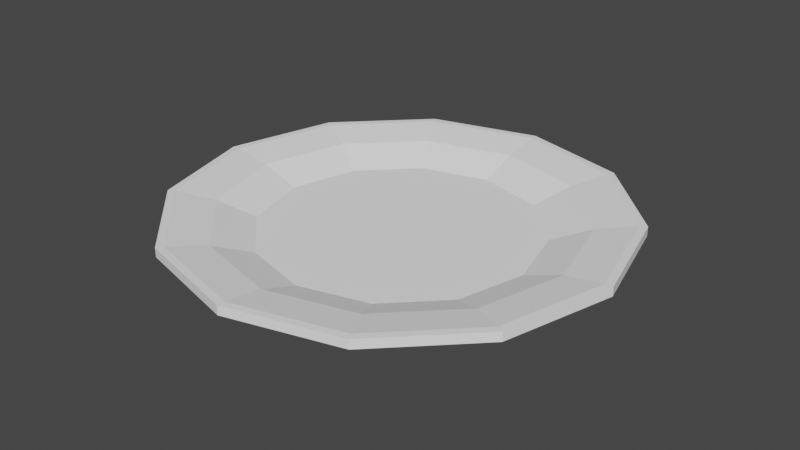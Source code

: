 # Source: Plate.blend  (saved by Blender 2.82.7; exported with 4.5.12 LTS)
import bpy
from mathutils import Matrix  # noqa: F401  (used for matrix-valued properties, if any)

bpy.ops.wm.read_factory_settings(use_empty=True)
scene = bpy.context.scene
scene.name = 'Scene'

# ---- collections
col_collection = bpy.data.collections.new('Collection'); scene.collection.children.link(col_collection)

# ---- materials (node trees are filled in below, after node groups)
mat_material_001 = bpy.data.materials.new('Material.001')
mat_material_001.use_transparent_shadow = False

# ---- material node trees
mat_material_001.use_nodes = True; mat_material_001.node_tree.nodes.clear()
_N = mat_material_001.node_tree.nodes; _L = mat_material_001.node_tree.links
n0 = _N.new('ShaderNodeOutputMaterial'); n0.name = 'Material Output'; n0.location = (300, 300)
n1 = _N.new('ShaderNodeBsdfPrincipled'); n1.name = 'Principled BSDF'; n1.location = (10, 300)
n1.distribution = 'GGX'
n1.subsurface_method = 'BURLEY'
n1.inputs[0].default_value = (1.0, 1.0, 1.0, 1.0)
n1.inputs[3].default_value = 1.45
n1.inputs[27].default_value = (0.0, 0.0, 0.0, 1.0)
n1.inputs[28].default_value = 1.0
_L.new(n1.outputs[0], n0.inputs[0])
n0.is_active_output = True

# ---- world
world_world = bpy.data.worlds.new('World'); scene.world = world_world
world_world.use_nodes = True; world_world.node_tree.nodes.clear()
_N = world_world.node_tree.nodes; _L = world_world.node_tree.links
n0 = _N.new('ShaderNodeOutputWorld'); n0.name = 'World Output'; n0.location = (300, 300)
n1 = _N.new('ShaderNodeBackground'); n1.name = 'Background'; n1.location = (10, 300)
n1.inputs[0].default_value = (0.05088, 0.05088, 0.05088, 1.0)
_L.new(n1.outputs[0], n0.inputs[0])
n0.is_active_output = True
world_world.color = (0.05088, 0.05088, 0.05088)
world_world.use_sun_shadow = False
world_world.sun_shadow_jitter_overblur = 0.0

# ---- meshes
me_cylinder = bpy.data.meshes.new('Cylinder')
me_cylinder.from_pydata([(-2.123e-08, -0.137, -0.9308), (-3.084e-08, -0.04306, -1.0), (0.4654, -0.137, -0.8061), (0.5, -0.04306, -0.866), (0.8061, -0.137, -0.4654), (0.866, -0.04306, -0.5), (0.9308, -0.137, -1.015e-07), (1.0, -0.04306, -1.014e-07), (0.8061, -0.137, 0.4654), (0.866, -0.04306, 0.5), (0.4654, -0.137, 0.8061), (0.5, -0.04306, 0.866), (1.116e-07, -0.137, 0.9308), (1.202e-07, -0.04306, 1.0), (-0.4654, -0.137, 0.8061), (-0.5, -0.04306, 0.866), (-0.8061, -0.137, 0.4654), (-0.866, -0.04306, 0.5), (-0.9308, -0.137, 2.908e-07), (-1.0, -0.04306, 3.198e-07), (-0.8061, -0.137, -0.4654), (-0.866, -0.04306, -0.5), (-0.4654, -0.137, -0.8061), (-0.5, -0.04306, -0.866), (-3.084e-08, -0.137, -1.0), (0.5, -0.137, -0.866), (0.866, -0.137, -0.5), (1.0, -0.137, -9.725e-08), (0.866, -0.137, 0.5), (0.5, -0.137, 0.866), (1.202e-07, -0.137, 1.0), (-0.5, -0.137, 0.866), (-0.866, -0.137, 0.5), (-1.0, -0.137, 3.239e-07), (-0.866, -0.137, -0.5), (-0.5, -0.137, -0.866), (-2.141e-08, -0.0805, -0.9308), (0.4654, -0.0805, -0.8061), (0.8061, -0.0805, -0.4654), (0.9308, -0.0805, -1.04e-07), (0.8061, -0.0805, 0.4654), (0.4654, -0.0805, 0.8061), (1.114e-07, -0.0805, 0.9308), (-0.4654, -0.0805, 0.8061), (-0.8061, -0.0805, 0.4654), (-0.9308, -0.0805, 2.884e-07), (-0.8061, -0.0805, -0.4654), (-0.4654, -0.0805, -0.8061), (0.792, 0.04801, -1.372), (-2.454e-08, 0.04801, -1.584), (1.372, 0.04801, -0.792), (1.584, 0.04801, -1.61e-07), (1.372, 0.04801, 0.792), (0.792, 0.04801, 1.372), (2.146e-07, 0.04801, 1.584), (-0.792, 0.04801, 1.372), (-1.372, 0.04801, 0.792), (-1.584, 0.04801, 5.062e-07), (-1.372, 0.04801, -0.792), (-0.792, 0.04801, -1.372), (0.4863, -0.03385, -0.8424), (9.266e-08, -0.03385, -0.9727), (0.8424, -0.03385, -0.4863), (0.9727, -0.03385, -1.865e-07), (0.8424, -0.03385, 0.4863), (0.4863, -0.03385, 0.8424), (1.572e-07, -0.03385, 0.9727), (-0.4863, -0.03385, 0.8424), (-0.8424, -0.03385, 0.4863), (-0.9727, -0.03385, 1.845e-07), (-0.8424, -0.03385, -0.4863), (-0.4864, -0.03385, -0.8424), (0.792, 0.1134, -1.372), (-2.462e-08, 0.1134, -1.584), (1.372, 0.1134, -0.792), (1.584, 0.1134, -1.639e-07), (1.372, 0.1134, 0.792), (0.792, 0.1134, 1.372), (2.146e-07, 0.1134, 1.584), (-0.792, 0.1134, 1.372), (-1.372, 0.1134, 0.792), (-1.584, 0.1134, 5.033e-07), (-1.372, 0.1134, -0.792), (-0.792, 0.1134, -1.372), (0.7652, 0.1134, -1.325), (-1.718e-08, 0.1134, -1.53), (1.325, 0.1134, -0.7652), (1.53, 0.1134, -1.647e-07), (1.325, 0.1134, 0.7652), (0.7652, 0.1134, 1.325), (2.071e-07, 0.1134, 1.53), (-0.7652, 0.1134, 1.325), (-1.325, 0.1134, 0.7652), (-1.53, 0.1134, 4.793e-07), (-1.325, 0.1134, -0.7652), (-0.7652, 0.1134, -1.325), (-1.119, 0.03663, 0.646), (-1.292, 0.03663, 4.115e-07), (-0.646, 0.03663, 1.119), (1.674e-07, 0.03663, 1.292), (0.646, 0.03663, 1.119), (1.119, 0.03663, 0.646), (1.292, 0.03663, -1.327e-07), (-0.646, 0.03663, -1.119), (-2.769e-08, 0.03663, -1.292), (0.646, 0.03663, -1.119), (1.119, 0.03663, -0.646), (-1.119, 0.03663, -0.646), (3.774e-08, 0.06707, -1.252), (0.6258, 0.06707, -1.084), (1.084, 0.06707, -0.6258), (1.252, 0.06707, -1.768e-07), (1.084, 0.06707, 0.6258), (0.6258, 0.06707, 1.084), (1.822e-07, 0.06707, 1.252), (-0.6258, 0.06707, 1.084), (-1.084, 0.06707, 0.6258), (-1.252, 0.06707, 3.307e-07), (-1.084, 0.06707, -0.6258), (-0.6258, 0.06707, -1.084), (1.25e-07, -0.03385, -8.587e-08), (-1.795e-08, -0.0805, -1.486e-07), (-1.322, 0.0586, 0.7634), (-0.7634, 0.0586, 1.322), (2.054e-07, 0.0586, 1.527), (0.7634, 0.0586, 1.322), (1.322, 0.0586, 0.7634), (1.527, 0.0586, -1.56e-07), (-0.7634, 0.0586, -1.322), (1.322, 0.0586, -0.7634), (-1.322, 0.0586, -0.7634), (-1.527, 0.0586, 4.87e-07), (-2.516e-08, 0.0586, -1.527), (0.7634, 0.0586, -1.322)], [], [(24, 1, 3, 25), (25, 3, 5, 26), (26, 5, 7, 27), (27, 7, 9, 28), (28, 9, 11, 29), (29, 11, 13, 30), (30, 13, 15, 31), (31, 15, 17, 32), (32, 17, 19, 33), (33, 19, 21, 34), (131, 122, 56, 57), (34, 21, 23, 35), (35, 23, 1, 24), (0, 2, 37, 36), (2, 0, 24, 25), (4, 2, 25, 26), (6, 4, 26, 27), (8, 6, 27, 28), (10, 8, 28, 29), (12, 10, 29, 30), (14, 12, 30, 31), (16, 14, 31, 32), (18, 16, 32, 33), (20, 18, 33, 34), (22, 20, 34, 35), (0, 22, 35, 24), (37, 38, 121, 36), (14, 16, 44, 43), (8, 10, 41, 40), (22, 0, 36, 47), (2, 4, 38, 37), (16, 18, 45, 44), (10, 12, 42, 41), (4, 6, 39, 38), (18, 20, 46, 45), (12, 14, 43, 42), (6, 8, 40, 39), (20, 22, 47, 46), (52, 51, 75, 76), (122, 123, 55, 56), (123, 124, 54, 55), (124, 125, 53, 54), (125, 126, 52, 53), (126, 127, 51, 52), (132, 128, 59, 49), (133, 132, 49, 48), (127, 129, 50, 51), (128, 130, 58, 59), (129, 133, 48, 50), (130, 131, 57, 58), (120, 68, 67, 66), (59, 58, 82, 83), (48, 49, 73, 72), (56, 55, 79, 80), (53, 52, 76, 77), (49, 59, 83, 73), (50, 48, 72, 74), (57, 56, 80, 81), (54, 53, 77, 78), (51, 50, 74, 75), (58, 57, 81, 82), (55, 54, 78, 79), (85, 84, 72, 73), (84, 86, 74, 72), (86, 87, 75, 74), (87, 88, 76, 75), (88, 89, 77, 76), (89, 90, 78, 77), (90, 91, 79, 78), (91, 92, 80, 79), (92, 93, 81, 80), (93, 94, 82, 81), (94, 95, 83, 82), (95, 85, 73, 83), (108, 109, 84, 85), (109, 110, 86, 84), (110, 111, 87, 86), (111, 112, 88, 87), (112, 113, 89, 88), (113, 114, 90, 89), (114, 115, 91, 90), (115, 116, 92, 91), (116, 117, 93, 92), (117, 118, 94, 93), (118, 119, 95, 94), (119, 108, 85, 95), (21, 19, 97, 107), (5, 3, 105, 106), (23, 21, 107, 103), (7, 5, 106, 102), (3, 1, 104, 105), (1, 23, 103, 104), (9, 7, 102, 101), (11, 9, 101, 100), (13, 11, 100, 99), (15, 13, 99, 98), (17, 15, 98, 96), (19, 17, 96, 97), (71, 61, 108, 119), (70, 71, 119, 118), (69, 70, 118, 117), (68, 69, 117, 116), (67, 68, 116, 115), (66, 67, 115, 114), (65, 66, 114, 113), (64, 65, 113, 112), (63, 64, 112, 111), (62, 63, 111, 110), (60, 62, 110, 109), (61, 60, 109, 108), (120, 66, 65, 64), (120, 70, 69, 68), (60, 61, 120, 62), (61, 71, 70, 120), (62, 120, 64, 63), (39, 40, 121, 38), (101, 102, 127, 126), (41, 42, 121, 40), (104, 103, 128, 132), (43, 44, 121, 42), (105, 104, 132, 133), (45, 46, 121, 44), (102, 106, 129, 127), (47, 36, 121, 46), (103, 107, 130, 128), (107, 97, 131, 130), (106, 105, 133, 129), (100, 101, 126, 125), (99, 100, 125, 124), (98, 99, 124, 123), (96, 98, 123, 122), (97, 96, 122, 131)])
_uv = me_cylinder.uv_layers.new(name='UVMap')
_uv.uv.foreach_set('vector', [1.0, 0.5, 1.0, 1.0, 0.9167, 1.0, 0.9167, 0.5, 0.9167, 0.5, 0.9167, 1.0, 0.8333, 1.0, 0.8333, 0.5, 0.8333, 0.5, 0.8333, 1.0, 0.75, 1.0, 0.75, 0.5, 0.75, 0.5, 0.75, 1.0, 0.6667, 1.0, 0.6667, 0.5, 0.6667, 0.5, 0.6667, 1.0, 0.5833, 1.0, 0.5833, 0.5, 0.5833, 0.5, 0.5833, 1.0, 0.5, 1.0, 0.5, 0.5, 0.5, 0.5, 0.5, 1.0, 0.4167, 1.0, 0.4167, 0.5, 0.4167, 0.5, 0.4167, 1.0, 0.3333, 1.0, 0.3333, 0.5, 0.3333, 0.5, 0.3333, 1.0, 0.25, 1.0, 0.25, 0.5, 0.25, 0.5, 0.25, 1.0, 0.1667, 1.0, 0.1667, 0.5, 0.25, 1.0, 0.3333, 1.0, 0.3333, 1.0, 0.25, 1.0, 0.1667, 0.5, 0.1667, 1.0, 0.08333, 1.0, 0.08333, 0.5, 0.08333, 0.5, 0.08333, 1.0, 7.451e-08, 1.0, 7.451e-08, 0.5, 0.75, 0.4734, 0.8617, 0.4435, 0.8617, 0.4435, 0.75, 0.4734, 0.8617, 0.4435, 0.75, 0.4734, 0.75, 0.49, 0.87, 0.4578, 0.9435, 0.3617, 0.8617, 0.4435, 0.87, 0.4578, 0.9578, 0.37, 0.9734, 0.25, 0.9435, 0.3617, 0.9578, 0.37, 0.99, 0.25, 0.9435, 0.1383, 0.9734, 0.25, 0.99, 0.25, 0.9578, 0.13, 0.8617, 0.05654, 0.9435, 0.1383, 0.9578, 0.13, 0.87, 0.04215, 0.75, 0.02661, 0.8617, 0.05654, 0.87, 0.04215, 0.75, 0.01, 0.6383, 0.05654, 0.75, 0.02661, 0.75, 0.01, 0.63, 0.04215, 0.5565, 0.1383, 0.6383, 0.05654, 0.63, 0.04215, 0.5422, 0.13, 0.5266, 0.25, 0.5565, 0.1383, 0.5422, 0.13, 0.51, 0.25, 0.5565, 0.3617, 0.5266, 0.25, 0.51, 0.25, 0.5422, 0.37, 0.6383, 0.4435, 0.5565, 0.3617, 0.5422, 0.37, 0.63, 0.4578, 0.75, 0.4734, 0.6383, 0.4435, 0.63, 0.4578, 0.75, 0.49, 0.8617, 0.4435, 0.9435, 0.3617, 0.75, 0.25, 0.75, 0.4734, 0.6383, 0.05654, 0.5565, 0.1383, 0.5565, 0.1383, 0.6383, 0.05654, 0.9435, 0.1383, 0.8617, 0.05654, 0.8617, 0.05654, 0.9435, 0.1383, 0.6383, 0.4435, 0.75, 0.4734, 0.75, 0.4734, 0.6383, 0.4435, 0.8617, 0.4435, 0.9435, 0.3617, 0.9435, 0.3617, 0.8617, 0.4435, 0.5565, 0.1383, 0.5266, 0.25, 0.5266, 0.25, 0.5565, 0.1383, 0.8617, 0.05654, 0.75, 0.02661, 0.75, 0.02661, 0.8617, 0.05654, 0.9435, 0.3617, 0.9734, 0.25, 0.9734, 0.25, 0.9435, 0.3617, 0.5266, 0.25, 0.5565, 0.3617, 0.5565, 0.3617, 0.5266, 0.25, 0.75, 0.02661, 0.6383, 0.05654, 0.6383, 0.05654, 0.75, 0.02661, 0.9734, 0.25, 0.9435, 0.1383, 0.9435, 0.1383, 0.9734, 0.25, 0.5565, 0.3617, 0.6383, 0.4435, 0.6383, 0.4435, 0.5565, 0.3617, 0.6667, 1.0, 0.75, 1.0, 0.75, 1.0, 0.6667, 1.0, 0.3333, 1.0, 0.4167, 1.0, 0.4167, 1.0, 0.3333, 1.0, 0.4167, 1.0, 0.5, 1.0, 0.5, 1.0, 0.4167, 1.0, 0.5, 1.0, 0.5833, 1.0, 0.5833, 1.0, 0.5, 1.0, 0.5833, 1.0, 0.6667, 1.0, 0.6667, 1.0, 0.5833, 1.0, 0.6667, 1.0, 0.75, 1.0, 0.75, 1.0, 0.6667, 1.0, 7.451e-08, 1.0, 0.08333, 1.0, 0.08333, 1.0, 7.451e-08, 1.0, 0.9167, 1.0, 1.0, 1.0, 1.0, 1.0, 0.9167, 1.0, 0.75, 1.0, 0.8333, 1.0, 0.8333, 1.0, 0.75, 1.0, 0.08333, 1.0, 0.1667, 1.0, 0.1667, 1.0, 0.08333, 1.0, 0.8333, 1.0, 0.9167, 1.0, 0.9167, 1.0, 0.8333, 1.0, 0.1667, 1.0, 0.25, 1.0, 0.25, 1.0, 0.1667, 1.0, 0.25, 0.25, 0.1692, 0.2033, 0.2033, 0.1692, 0.25, 0.1567, 0.08333, 1.0, 0.1667, 1.0, 0.1667, 1.0, 0.08333, 1.0, 0.9167, 1.0, 1.0, 1.0, 1.0, 1.0, 0.9167, 1.0, 0.3333, 1.0, 0.4167, 1.0, 0.4167, 1.0, 0.3333, 1.0, 0.5833, 1.0, 0.6667, 1.0, 0.6667, 1.0, 0.5833, 1.0, 7.451e-08, 1.0, 0.08333, 1.0, 0.08333, 1.0, 7.451e-08, 1.0, 0.8333, 1.0, 0.9167, 1.0, 0.9167, 1.0, 0.8333, 1.0, 0.25, 1.0, 0.3333, 1.0, 0.3333, 1.0, 0.25, 1.0, 0.5, 1.0, 0.5833, 1.0, 0.5833, 1.0, 0.5, 1.0, 0.75, 1.0, 0.8333, 1.0, 0.8333, 1.0, 0.75, 1.0, 0.1667, 1.0, 0.25, 1.0, 0.25, 1.0, 0.1667, 1.0, 0.4167, 1.0, 0.5, 1.0, 0.5, 1.0, 0.4167, 1.0, 0.25, 0.4819, 0.3659, 0.4508, 0.37, 0.4578, 0.25, 0.49, 0.3659, 0.4508, 0.4508, 0.3659, 0.4578, 0.37, 0.37, 0.4578, 0.4508, 0.3659, 0.4819, 0.25, 0.49, 0.25, 0.4578, 0.37, 0.4819, 0.25, 0.4508, 0.1341, 0.4578, 0.13, 0.49, 0.25, 0.4508, 0.1341, 0.3659, 0.04919, 0.37, 0.04215, 0.4578, 0.13, 0.3659, 0.04919, 0.25, 0.01812, 0.25, 0.01, 0.37, 0.04215, 0.25, 0.01812, 0.1341, 0.04919, 0.13, 0.04215, 0.25, 0.01, 0.1341, 0.04919, 0.04919, 0.1341, 0.04215, 0.13, 0.13, 0.04215, 0.04919, 0.1341, 0.01812, 0.25, 0.01, 0.25, 0.04215, 0.13, 0.01812, 0.25, 0.04919, 0.3659, 0.04215, 0.37, 0.01, 0.25, 0.04919, 0.3659, 0.1341, 0.4508, 0.13, 0.4578, 0.04215, 0.37, 0.1341, 0.4508, 0.25, 0.4819, 0.25, 0.49, 0.13, 0.4578, 0.25, 0.4126, 0.3313, 0.3908, 0.3659, 0.4508, 0.25, 0.4819, 0.3313, 0.3908, 0.3908, 0.3313, 0.4508, 0.3659, 0.3659, 0.4508, 0.3908, 0.3313, 0.4126, 0.25, 0.4819, 0.25, 0.4508, 0.3659, 0.4126, 0.25, 0.3908, 0.1687, 0.4508, 0.1341, 0.4819, 0.25, 0.3908, 0.1687, 0.3313, 0.1092, 0.3659, 0.04919, 0.4508, 0.1341, 0.3313, 0.1092, 0.25, 0.0874, 0.25, 0.01812, 0.3659, 0.04919, 0.25, 0.0874, 0.1687, 0.1092, 0.1341, 0.04919, 0.25, 0.01812, 0.1687, 0.1092, 0.1092, 0.1687, 0.04919, 0.1341, 0.1341, 0.04919, 0.1092, 0.1687, 0.0874, 0.25, 0.01812, 0.25, 0.04919, 0.1341, 0.0874, 0.25, 0.1092, 0.3313, 0.04919, 0.3659, 0.01812, 0.25, 0.1092, 0.3313, 0.1687, 0.3908, 0.1341, 0.4508, 0.04919, 0.3659, 0.1687, 0.3908, 0.25, 0.4126, 0.25, 0.4819, 0.1341, 0.4508, 0.1667, 1.0, 0.25, 1.0, 0.25, 1.0, 0.1667, 1.0, 0.8333, 1.0, 0.9167, 1.0, 0.9167, 1.0, 0.8333, 1.0, 0.08333, 1.0, 0.1667, 1.0, 0.1667, 1.0, 0.08333, 1.0, 0.75, 1.0, 0.8333, 1.0, 0.8333, 1.0, 0.75, 1.0, 0.9167, 1.0, 1.0, 1.0, 1.0, 1.0, 0.9167, 1.0, 7.451e-08, 1.0, 0.08333, 1.0, 0.08333, 1.0, 7.451e-08, 1.0, 0.6667, 1.0, 0.75, 1.0, 0.75, 1.0, 0.6667, 1.0, 0.5833, 1.0, 0.6667, 1.0, 0.6667, 1.0, 0.5833, 1.0, 0.5, 1.0, 0.5833, 1.0, 0.5833, 1.0, 0.5, 1.0, 0.4167, 1.0, 0.5, 1.0, 0.5, 1.0, 0.4167, 1.0, 0.3333, 1.0, 0.4167, 1.0, 0.4167, 1.0, 0.3333, 1.0, 0.25, 1.0, 0.3333, 1.0, 0.3333, 1.0, 0.25, 1.0, 0.2033, 0.3308, 0.25, 0.3433, 0.25, 0.4126, 0.1687, 0.3908, 0.1692, 0.2967, 0.2033, 0.3308, 0.1687, 0.3908, 0.1092, 0.3313, 0.1567, 0.25, 0.1692, 0.2967, 0.1092, 0.3313, 0.0874, 0.25, 0.1692, 0.2033, 0.1567, 0.25, 0.0874, 0.25, 0.1092, 0.1687, 0.2033, 0.1692, 0.1692, 0.2033, 0.1092, 0.1687, 0.1687, 0.1092, 0.25, 0.1567, 0.2033, 0.1692, 0.1687, 0.1092, 0.25, 0.0874, 0.2967, 0.1692, 0.25, 0.1567, 0.25, 0.0874, 0.3313, 0.1092, 0.3308, 0.2033, 0.2967, 0.1692, 0.3313, 0.1092, 0.3908, 0.1687, 0.3433, 0.25, 0.3308, 0.2033, 0.3908, 0.1687, 0.4126, 0.25, 0.3308, 0.2967, 0.3433, 0.25, 0.4126, 0.25, 0.3908, 0.3313, 0.2967, 0.3308, 0.3308, 0.2967, 0.3908, 0.3313, 0.3313, 0.3908, 0.25, 0.3433, 0.2967, 0.3308, 0.3313, 0.3908, 0.25, 0.4126, 0.25, 0.25, 0.25, 0.1567, 0.2967, 0.1692, 0.3308, 0.2033, 0.25, 0.25, 0.1692, 0.2967, 0.1567, 0.25, 0.1692, 0.2033, 0.2967, 0.3308, 0.25, 0.3433, 0.25, 0.25, 0.3308, 0.2967, 0.25, 0.3433, 0.2033, 0.3308, 0.1692, 0.2967, 0.25, 0.25, 0.3308, 0.2967, 0.25, 0.25, 0.3308, 0.2033, 0.3433, 0.25, 0.9734, 0.25, 0.9435, 0.1383, 0.75, 0.25, 0.9435, 0.3617, 0.6667, 1.0, 0.75, 1.0, 0.75, 1.0, 0.6667, 1.0, 0.8617, 0.05654, 0.75, 0.02661, 0.75, 0.25, 0.9435, 0.1383, 7.451e-08, 1.0, 0.08333, 1.0, 0.08333, 1.0, 7.451e-08, 1.0, 0.6383, 0.05654, 0.5565, 0.1383, 0.75, 0.25, 0.75, 0.02661, 0.9167, 1.0, 1.0, 1.0, 1.0, 1.0, 0.9167, 1.0, 0.5266, 0.25, 0.5565, 0.3617, 0.75, 0.25, 0.5565, 0.1383, 0.75, 1.0, 0.8333, 1.0, 0.8333, 1.0, 0.75, 1.0, 0.6383, 0.4435, 0.75, 0.4734, 0.75, 0.25, 0.5565, 0.3617, 0.08333, 1.0, 0.1667, 1.0, 0.1667, 1.0, 0.08333, 1.0, 0.1667, 1.0, 0.25, 1.0, 0.25, 1.0, 0.1667, 1.0, 0.8333, 1.0, 0.9167, 1.0, 0.9167, 1.0, 0.8333, 1.0, 0.5833, 1.0, 0.6667, 1.0, 0.6667, 1.0, 0.5833, 1.0, 0.5, 1.0, 0.5833, 1.0, 0.5833, 1.0, 0.5, 1.0, 0.4167, 1.0, 0.5, 1.0, 0.5, 1.0, 0.4167, 1.0, 0.3333, 1.0, 0.4167, 1.0, 0.4167, 1.0, 0.3333, 1.0, 0.25, 1.0, 0.3333, 1.0, 0.3333, 1.0, 0.25, 1.0])
me_cylinder.materials.append(mat_material_001)
me_cylinder.use_remesh_fix_poles = True
me_cylinder.use_remesh_preserve_attributes = False
me_cylinder.use_mirror_vertex_groups = False
me_cylinder.update()

# ---- objects
ob_cylinder = bpy.data.objects.new('Cylinder', me_cylinder)

# ---- transforms, parenting, visibility, modifiers, constraints
ob_cylinder.location = (0.0, 0.0, 0.0)
ob_cylinder.rotation_euler = (1.571, -0.0, 0.0)
ob_cylinder.lineart.crease_threshold = 0.0

# ---- collection membership
col_collection.objects.link(ob_cylinder)

# ---- scene / render settings (as saved in the file)
scene.frame_start = 1; scene.frame_end = 250; scene.frame_set(1)
scene.render.engine = 'BLENDER_EEVEE_NEXT'
scene.cycles.use_denoising = False
scene.cycles.samples = 128
scene.cycles.sampling_pattern = 'TABULATED_SOBOL'
scene.cycles.use_adaptive_sampling = False
scene.cycles.use_light_tree = False
scene.view_settings.view_transform = 'Filmic'
bpy.context.view_layer.update()

# ---- added for rendering (the .blend has no active camera and no usable light): camera, sun
cam_auto = bpy.data.cameras.new('AutoCamera')
cam_auto.lens = 50.0
cam_auto.sensor_width = 36.0
cam_auto.clip_end = 1000.0
ob_auto_camera = bpy.data.objects.new('AutoCamera', cam_auto)
scene.collection.objects.link(ob_auto_camera)
ob_auto_camera.location = (4.15184, -4.98221, 3.30964)
ob_auto_camera.rotation_euler = (1.09748, -7.21219e-08, 0.694738)
scene.camera = ob_auto_camera
light_auto_sun = bpy.data.lights.new('AutoSun', 'SUN')
light_auto_sun.energy = 3.0
light_auto_sun.angle = 0.0523599
ob_auto_sun = bpy.data.objects.new('AutoSun', light_auto_sun)
scene.collection.objects.link(ob_auto_sun)
ob_auto_sun.rotation_euler = (0.872665, 0.174533, 0.523599)
bpy.context.view_layer.update()
